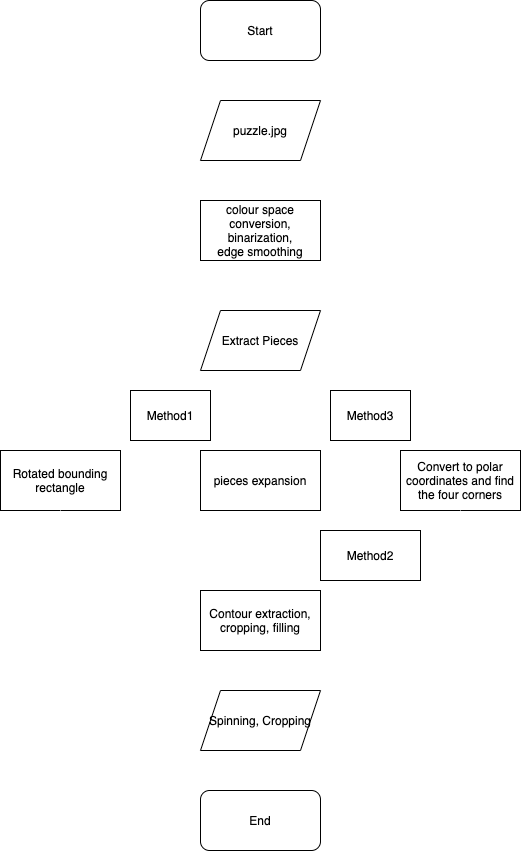

The diagram above was exported from draw.io. Its source (the exported page's mxGraphModel, read from the mxfile embedded in the PNG):
<mxGraphModel dx="946" dy="505" grid="1" gridSize="10" guides="1" tooltips="1" connect="1" arrows="1" fold="1" page="1" pageScale="1" pageWidth="827" pageHeight="1169" math="0" shadow="0">
  <root>
    <mxCell id="WIyWlLk6GJQsqaUBKTNV-0" />
    <mxCell id="WIyWlLk6GJQsqaUBKTNV-1" parent="WIyWlLk6GJQsqaUBKTNV-0" />
    <mxCell id="DZOapRNRQyw-oaTVrEdP-23" value="" style="edgeStyle=orthogonalEdgeStyle;rounded=0;orthogonalLoop=1;jettySize=auto;html=1;strokeColor=#FFFFFF;" edge="1" parent="WIyWlLk6GJQsqaUBKTNV-1" source="DZOapRNRQyw-oaTVrEdP-20" target="DZOapRNRQyw-oaTVrEdP-22">
      <mxGeometry relative="1" as="geometry" />
    </mxCell>
    <mxCell id="DZOapRNRQyw-oaTVrEdP-20" value="Start" style="rounded=1;whiteSpace=wrap;html=1;" vertex="1" parent="WIyWlLk6GJQsqaUBKTNV-1">
      <mxGeometry x="330" y="180" width="120" height="60" as="geometry" />
    </mxCell>
    <mxCell id="DZOapRNRQyw-oaTVrEdP-28" value="" style="edgeStyle=orthogonalEdgeStyle;rounded=0;orthogonalLoop=1;jettySize=auto;html=1;strokeColor=#FFFFFF;" edge="1" parent="WIyWlLk6GJQsqaUBKTNV-1" source="DZOapRNRQyw-oaTVrEdP-21" target="DZOapRNRQyw-oaTVrEdP-27">
      <mxGeometry relative="1" as="geometry" />
    </mxCell>
    <mxCell id="DZOapRNRQyw-oaTVrEdP-21" value="colour space&lt;br&gt;conversion,&lt;br&gt;binarization,&lt;br&gt;edge smoothing" style="rounded=0;whiteSpace=wrap;html=1;" vertex="1" parent="WIyWlLk6GJQsqaUBKTNV-1">
      <mxGeometry x="330" y="380" width="120" height="60" as="geometry" />
    </mxCell>
    <mxCell id="DZOapRNRQyw-oaTVrEdP-24" value="" style="edgeStyle=orthogonalEdgeStyle;rounded=0;orthogonalLoop=1;jettySize=auto;html=1;strokeColor=#FFFFFF;" edge="1" parent="WIyWlLk6GJQsqaUBKTNV-1" source="DZOapRNRQyw-oaTVrEdP-22" target="DZOapRNRQyw-oaTVrEdP-21">
      <mxGeometry relative="1" as="geometry" />
    </mxCell>
    <mxCell id="DZOapRNRQyw-oaTVrEdP-22" value="puzzle.jpg" style="shape=parallelogram;perimeter=parallelogramPerimeter;whiteSpace=wrap;html=1;fixedSize=1;" vertex="1" parent="WIyWlLk6GJQsqaUBKTNV-1">
      <mxGeometry x="330" y="280" width="120" height="60" as="geometry" />
    </mxCell>
    <mxCell id="DZOapRNRQyw-oaTVrEdP-30" value="" style="edgeStyle=orthogonalEdgeStyle;rounded=0;orthogonalLoop=1;jettySize=auto;html=1;strokeColor=#FFFFFF;" edge="1" parent="WIyWlLk6GJQsqaUBKTNV-1" source="DZOapRNRQyw-oaTVrEdP-27" target="DZOapRNRQyw-oaTVrEdP-29">
      <mxGeometry relative="1" as="geometry" />
    </mxCell>
    <mxCell id="DZOapRNRQyw-oaTVrEdP-27" value="Extract Pieces" style="shape=parallelogram;perimeter=parallelogramPerimeter;whiteSpace=wrap;html=1;fixedSize=1;rounded=0;" vertex="1" parent="WIyWlLk6GJQsqaUBKTNV-1">
      <mxGeometry x="330" y="490" width="120" height="60" as="geometry" />
    </mxCell>
    <mxCell id="DZOapRNRQyw-oaTVrEdP-32" value="" style="edgeStyle=orthogonalEdgeStyle;rounded=0;orthogonalLoop=1;jettySize=auto;html=1;strokeColor=#FFFFFF;" edge="1" parent="WIyWlLk6GJQsqaUBKTNV-1" source="DZOapRNRQyw-oaTVrEdP-29" target="DZOapRNRQyw-oaTVrEdP-31">
      <mxGeometry relative="1" as="geometry" />
    </mxCell>
    <mxCell id="DZOapRNRQyw-oaTVrEdP-40" value="" style="edgeStyle=orthogonalEdgeStyle;rounded=0;orthogonalLoop=1;jettySize=auto;html=1;strokeColor=#FFFFFF;" edge="1" parent="WIyWlLk6GJQsqaUBKTNV-1" source="DZOapRNRQyw-oaTVrEdP-29" target="DZOapRNRQyw-oaTVrEdP-39">
      <mxGeometry relative="1" as="geometry" />
    </mxCell>
    <mxCell id="DZOapRNRQyw-oaTVrEdP-42" value="" style="edgeStyle=orthogonalEdgeStyle;rounded=0;orthogonalLoop=1;jettySize=auto;html=1;strokeColor=#FFFFFF;" edge="1" parent="WIyWlLk6GJQsqaUBKTNV-1" source="DZOapRNRQyw-oaTVrEdP-29" target="DZOapRNRQyw-oaTVrEdP-41">
      <mxGeometry relative="1" as="geometry" />
    </mxCell>
    <mxCell id="DZOapRNRQyw-oaTVrEdP-29" value="pieces expansion" style="rounded=0;whiteSpace=wrap;html=1;" vertex="1" parent="WIyWlLk6GJQsqaUBKTNV-1">
      <mxGeometry x="330" y="630" width="120" height="60" as="geometry" />
    </mxCell>
    <mxCell id="DZOapRNRQyw-oaTVrEdP-36" value="" style="edgeStyle=orthogonalEdgeStyle;rounded=0;orthogonalLoop=1;jettySize=auto;html=1;strokeColor=#FFFFFF;" edge="1" parent="WIyWlLk6GJQsqaUBKTNV-1" source="DZOapRNRQyw-oaTVrEdP-31" target="DZOapRNRQyw-oaTVrEdP-35">
      <mxGeometry relative="1" as="geometry" />
    </mxCell>
    <mxCell id="DZOapRNRQyw-oaTVrEdP-31" value="Contour extraction,&lt;br&gt;cropping, filling" style="whiteSpace=wrap;html=1;rounded=0;" vertex="1" parent="WIyWlLk6GJQsqaUBKTNV-1">
      <mxGeometry x="330" y="770" width="120" height="60" as="geometry" />
    </mxCell>
    <mxCell id="DZOapRNRQyw-oaTVrEdP-38" value="" style="edgeStyle=orthogonalEdgeStyle;rounded=0;orthogonalLoop=1;jettySize=auto;html=1;strokeColor=#FFFFFF;" edge="1" parent="WIyWlLk6GJQsqaUBKTNV-1" source="DZOapRNRQyw-oaTVrEdP-35" target="DZOapRNRQyw-oaTVrEdP-37">
      <mxGeometry relative="1" as="geometry" />
    </mxCell>
    <mxCell id="DZOapRNRQyw-oaTVrEdP-35" value="Spinning, Cropping" style="shape=parallelogram;perimeter=parallelogramPerimeter;whiteSpace=wrap;html=1;fixedSize=1;rounded=0;" vertex="1" parent="WIyWlLk6GJQsqaUBKTNV-1">
      <mxGeometry x="330" y="870" width="120" height="60" as="geometry" />
    </mxCell>
    <mxCell id="DZOapRNRQyw-oaTVrEdP-37" value="End" style="rounded=1;whiteSpace=wrap;html=1;" vertex="1" parent="WIyWlLk6GJQsqaUBKTNV-1">
      <mxGeometry x="330" y="970" width="120" height="60" as="geometry" />
    </mxCell>
    <mxCell id="DZOapRNRQyw-oaTVrEdP-39" value="Convert to polar coordinates and find the four corners" style="whiteSpace=wrap;html=1;rounded=0;" vertex="1" parent="WIyWlLk6GJQsqaUBKTNV-1">
      <mxGeometry x="530" y="630" width="120" height="60" as="geometry" />
    </mxCell>
    <mxCell id="DZOapRNRQyw-oaTVrEdP-41" value="Rotated bounding rectangle" style="whiteSpace=wrap;html=1;rounded=0;" vertex="1" parent="WIyWlLk6GJQsqaUBKTNV-1">
      <mxGeometry x="130" y="630" width="120" height="60" as="geometry" />
    </mxCell>
    <mxCell id="DZOapRNRQyw-oaTVrEdP-44" value="" style="endArrow=classic;html=1;exitX=0.5;exitY=1;exitDx=0;exitDy=0;entryX=0;entryY=0.5;entryDx=0;entryDy=0;strokeColor=#FFFFFF;" edge="1" parent="WIyWlLk6GJQsqaUBKTNV-1" source="DZOapRNRQyw-oaTVrEdP-41" target="DZOapRNRQyw-oaTVrEdP-35">
      <mxGeometry width="50" height="50" relative="1" as="geometry">
        <mxPoint x="390" y="720" as="sourcePoint" />
        <mxPoint x="440" y="670" as="targetPoint" />
        <Array as="points">
          <mxPoint x="190" y="900" />
        </Array>
      </mxGeometry>
    </mxCell>
    <mxCell id="DZOapRNRQyw-oaTVrEdP-45" value="" style="endArrow=classic;html=1;exitX=0.5;exitY=1;exitDx=0;exitDy=0;entryX=1;entryY=0.5;entryDx=0;entryDy=0;strokeColor=#FFFFFF;" edge="1" parent="WIyWlLk6GJQsqaUBKTNV-1" source="DZOapRNRQyw-oaTVrEdP-39" target="DZOapRNRQyw-oaTVrEdP-35">
      <mxGeometry width="50" height="50" relative="1" as="geometry">
        <mxPoint x="390" y="820" as="sourcePoint" />
        <mxPoint x="440" y="770" as="targetPoint" />
        <Array as="points">
          <mxPoint x="590" y="900" />
        </Array>
      </mxGeometry>
    </mxCell>
    <mxCell id="DZOapRNRQyw-oaTVrEdP-46" value="" style="endArrow=none;dashed=1;html=1;dashPattern=1 3;strokeWidth=2;strokeColor=#FFFFFF;" edge="1" parent="WIyWlLk6GJQsqaUBKTNV-1">
      <mxGeometry width="50" height="50" relative="1" as="geometry">
        <mxPoint x="300" y="660" as="sourcePoint" />
        <mxPoint x="299.5" y="610" as="targetPoint" />
      </mxGeometry>
    </mxCell>
    <mxCell id="DZOapRNRQyw-oaTVrEdP-47" value="Method1" style="rounded=0;whiteSpace=wrap;html=1;" vertex="1" parent="WIyWlLk6GJQsqaUBKTNV-1">
      <mxGeometry x="260" y="570" width="80" height="50" as="geometry" />
    </mxCell>
    <mxCell id="DZOapRNRQyw-oaTVrEdP-48" value="" style="endArrow=none;dashed=1;html=1;dashPattern=1 3;strokeWidth=2;strokeColor=#FFFFFF;" edge="1" parent="WIyWlLk6GJQsqaUBKTNV-1">
      <mxGeometry width="50" height="50" relative="1" as="geometry">
        <mxPoint x="390" y="740" as="sourcePoint" />
        <mxPoint x="450" y="740" as="targetPoint" />
      </mxGeometry>
    </mxCell>
    <mxCell id="DZOapRNRQyw-oaTVrEdP-50" value="Method2" style="rounded=0;whiteSpace=wrap;html=1;" vertex="1" parent="WIyWlLk6GJQsqaUBKTNV-1">
      <mxGeometry x="450" y="710" width="100" height="50" as="geometry" />
    </mxCell>
    <mxCell id="DZOapRNRQyw-oaTVrEdP-53" value="" style="endArrow=none;dashed=1;html=1;dashPattern=1 3;strokeWidth=2;strokeColor=#FFFFFF;" edge="1" parent="WIyWlLk6GJQsqaUBKTNV-1">
      <mxGeometry width="50" height="50" relative="1" as="geometry">
        <mxPoint x="490" y="660" as="sourcePoint" />
        <mxPoint x="490" y="620" as="targetPoint" />
      </mxGeometry>
    </mxCell>
    <mxCell id="DZOapRNRQyw-oaTVrEdP-54" value="Method3" style="rounded=0;whiteSpace=wrap;html=1;" vertex="1" parent="WIyWlLk6GJQsqaUBKTNV-1">
      <mxGeometry x="460" y="570" width="80" height="50" as="geometry" />
    </mxCell>
  </root>
</mxGraphModel>